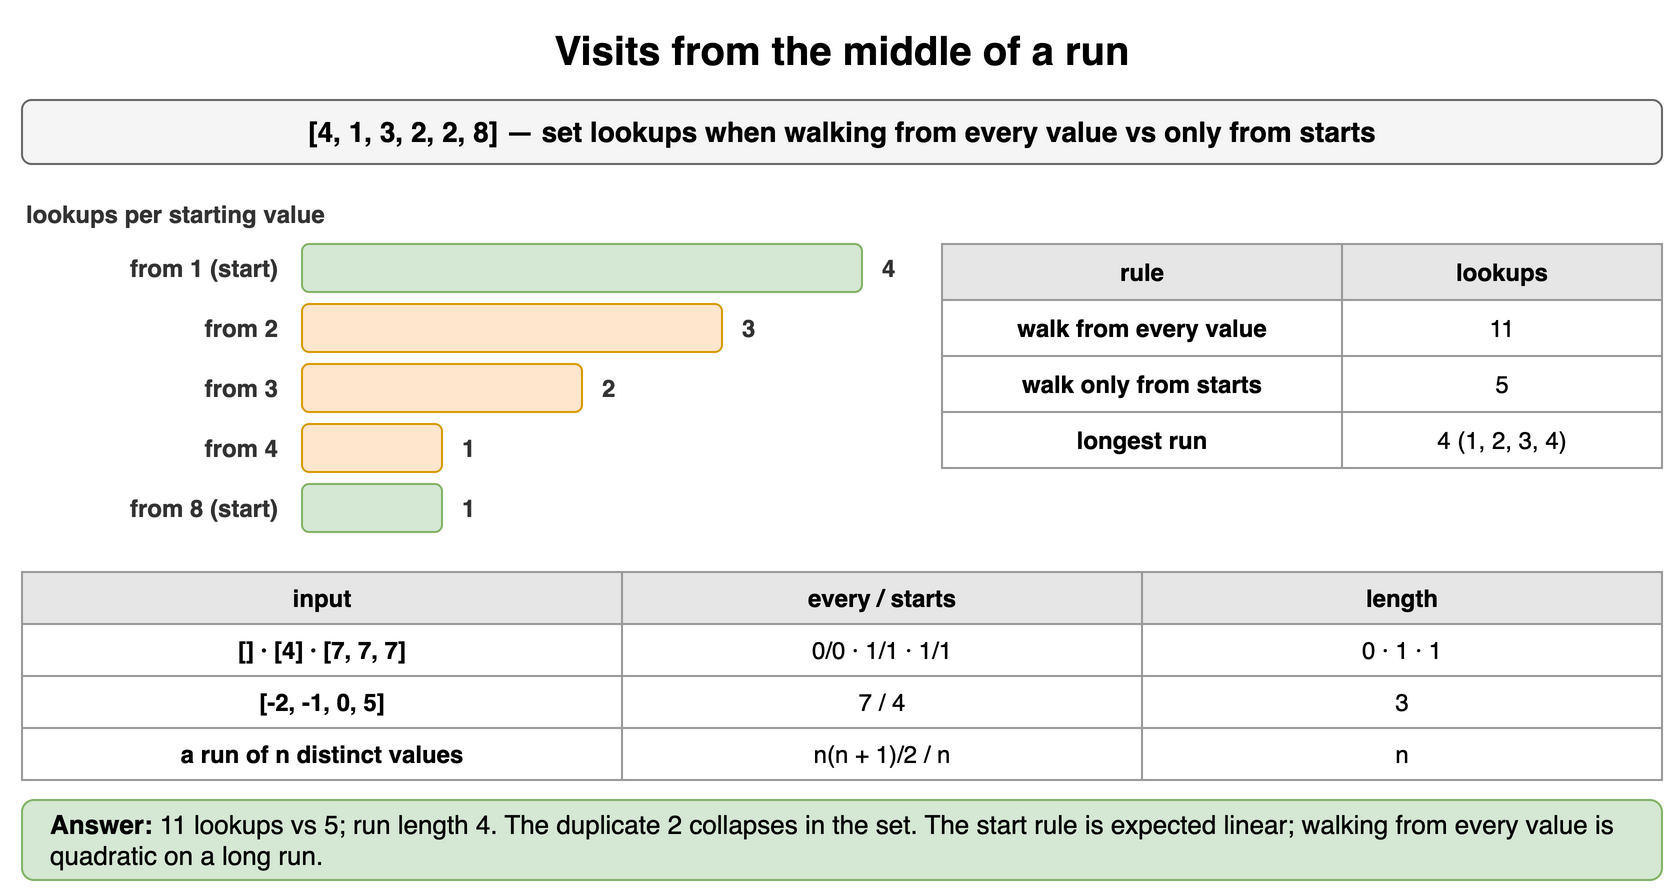

The diagram above was exported from draw.io. Its source (the exported page's mxGraphModel, read from the mxfile embedded in the PNG):
<mxGraphModel dx="900" dy="454" grid="1" gridSize="10" guides="1" tooltips="1" connect="1" arrows="1" fold="1" page="1" pageScale="1" pageWidth="900" pageHeight="454" math="0" shadow="0">
  <root>
    <mxCell id="0" />
    <mxCell id="1" parent="0" />
    <mxCell id="n91" value="Visits from the middle of a run" style="text;html=1;align=center;verticalAlign=middle;whiteSpace=wrap;fontSize=20;fontStyle=1;" vertex="1" parent="1">
      <mxGeometry x="40" y="10" width="820" height="30" as="geometry" />
    </mxCell>
    <mxCell id="n92" value="[4, 1, 3, 2, 2, 8] — set lookups when walking from every value vs only from starts" style="rounded=1;whiteSpace=wrap;html=1;fillColor=#f5f5f5;strokeColor=#666666;fontStyle=1;fontSize=14;" vertex="1" parent="1">
      <mxGeometry x="40" y="50" width="820" height="32" as="geometry" />
    </mxCell>
    <mxCell id="n93" value="lookups per starting value" style="text;html=1;whiteSpace=wrap;fontSize=11;align=left;verticalAlign=middle;fontSize=12;fontColor=#333333;fontStyle=1;" vertex="1" parent="1">
      <mxGeometry x="40" y="98" width="400" height="18" as="geometry" />
    </mxCell>
    <mxCell id="n94" value="from 1 (start)" style="text;html=1;whiteSpace=wrap;fontSize=11;align=right;verticalAlign=middle;fontSize=12;fontColor=#333333;fontStyle=1;" vertex="1" parent="1">
      <mxGeometry x="40" y="122" width="130" height="24" as="geometry" />
    </mxCell>
    <mxCell id="n95" value="" style="rounded=1;whiteSpace=wrap;html=1;fillColor=#d5e8d4;strokeColor=#82b366;fontSize=11;align=center;fontStyle=1;" vertex="1" parent="1">
      <mxGeometry x="180" y="122" width="280.0" height="24" as="geometry" />
    </mxCell>
    <mxCell id="n96" value="4" style="text;html=1;whiteSpace=wrap;fontSize=11;align=left;verticalAlign=middle;fontSize=12;fontColor=#333333;fontStyle=1;" vertex="1" parent="1">
      <mxGeometry x="468.0" y="122" width="320" height="24" as="geometry" />
    </mxCell>
    <mxCell id="n97" value="from 2" style="text;html=1;whiteSpace=wrap;fontSize=11;align=right;verticalAlign=middle;fontSize=12;fontColor=#333333;fontStyle=1;" vertex="1" parent="1">
      <mxGeometry x="40" y="152" width="130" height="24" as="geometry" />
    </mxCell>
    <mxCell id="n98" value="" style="rounded=1;whiteSpace=wrap;html=1;fillColor=#ffe6cc;strokeColor=#d79b00;fontSize=11;align=center;fontStyle=1;" vertex="1" parent="1">
      <mxGeometry x="180" y="152" width="210.0" height="24" as="geometry" />
    </mxCell>
    <mxCell id="n99" value="3" style="text;html=1;whiteSpace=wrap;fontSize=11;align=left;verticalAlign=middle;fontSize=12;fontColor=#333333;fontStyle=1;" vertex="1" parent="1">
      <mxGeometry x="398.0" y="152" width="320" height="24" as="geometry" />
    </mxCell>
    <mxCell id="n910" value="from 3" style="text;html=1;whiteSpace=wrap;fontSize=11;align=right;verticalAlign=middle;fontSize=12;fontColor=#333333;fontStyle=1;" vertex="1" parent="1">
      <mxGeometry x="40" y="182" width="130" height="24" as="geometry" />
    </mxCell>
    <mxCell id="n911" value="" style="rounded=1;whiteSpace=wrap;html=1;fillColor=#ffe6cc;strokeColor=#d79b00;fontSize=11;align=center;fontStyle=1;" vertex="1" parent="1">
      <mxGeometry x="180" y="182" width="140.0" height="24" as="geometry" />
    </mxCell>
    <mxCell id="n912" value="2" style="text;html=1;whiteSpace=wrap;fontSize=11;align=left;verticalAlign=middle;fontSize=12;fontColor=#333333;fontStyle=1;" vertex="1" parent="1">
      <mxGeometry x="328.0" y="182" width="320" height="24" as="geometry" />
    </mxCell>
    <mxCell id="n913" value="from 4" style="text;html=1;whiteSpace=wrap;fontSize=11;align=right;verticalAlign=middle;fontSize=12;fontColor=#333333;fontStyle=1;" vertex="1" parent="1">
      <mxGeometry x="40" y="212" width="130" height="24" as="geometry" />
    </mxCell>
    <mxCell id="n914" value="" style="rounded=1;whiteSpace=wrap;html=1;fillColor=#ffe6cc;strokeColor=#d79b00;fontSize=11;align=center;fontStyle=1;" vertex="1" parent="1">
      <mxGeometry x="180" y="212" width="70.0" height="24" as="geometry" />
    </mxCell>
    <mxCell id="n915" value="1" style="text;html=1;whiteSpace=wrap;fontSize=11;align=left;verticalAlign=middle;fontSize=12;fontColor=#333333;fontStyle=1;" vertex="1" parent="1">
      <mxGeometry x="258.0" y="212" width="320" height="24" as="geometry" />
    </mxCell>
    <mxCell id="n916" value="from 8 (start)" style="text;html=1;whiteSpace=wrap;fontSize=11;align=right;verticalAlign=middle;fontSize=12;fontColor=#333333;fontStyle=1;" vertex="1" parent="1">
      <mxGeometry x="40" y="242" width="130" height="24" as="geometry" />
    </mxCell>
    <mxCell id="n917" value="" style="rounded=1;whiteSpace=wrap;html=1;fillColor=#d5e8d4;strokeColor=#82b366;fontSize=11;align=center;fontStyle=1;" vertex="1" parent="1">
      <mxGeometry x="180" y="242" width="70.0" height="24" as="geometry" />
    </mxCell>
    <mxCell id="n918" value="1" style="text;html=1;whiteSpace=wrap;fontSize=11;align=left;verticalAlign=middle;fontSize=12;fontColor=#333333;fontStyle=1;" vertex="1" parent="1">
      <mxGeometry x="258.0" y="242" width="320" height="24" as="geometry" />
    </mxCell>
    <mxCell id="n919" value="rule" style="whiteSpace=wrap;html=1;fillColor=#e6e6e6;strokeColor=#999999;fontStyle=1;fontSize=12;" vertex="1" parent="1">
      <mxGeometry x="500" y="122" width="200" height="28" as="geometry" />
    </mxCell>
    <mxCell id="n920" value="lookups" style="whiteSpace=wrap;html=1;fillColor=#e6e6e6;strokeColor=#999999;fontStyle=1;fontSize=12;" vertex="1" parent="1">
      <mxGeometry x="700" y="122" width="160" height="28" as="geometry" />
    </mxCell>
    <mxCell id="n921" value="walk from every value" style="whiteSpace=wrap;html=1;strokeColor=#999999;fontSize=12;fillColor=#ffffff;fontStyle=1;" vertex="1" parent="1">
      <mxGeometry x="500" y="150" width="200" height="28" as="geometry" />
    </mxCell>
    <mxCell id="n922" value="11" style="whiteSpace=wrap;html=1;strokeColor=#999999;fontSize=12;fillColor=#ffffff;" vertex="1" parent="1">
      <mxGeometry x="700" y="150" width="160" height="28" as="geometry" />
    </mxCell>
    <mxCell id="n923" value="walk only from starts" style="whiteSpace=wrap;html=1;strokeColor=#999999;fontSize=12;fillColor=#ffffff;fontStyle=1;" vertex="1" parent="1">
      <mxGeometry x="500" y="178" width="200" height="28" as="geometry" />
    </mxCell>
    <mxCell id="n924" value="5" style="whiteSpace=wrap;html=1;strokeColor=#999999;fontSize=12;fillColor=#ffffff;" vertex="1" parent="1">
      <mxGeometry x="700" y="178" width="160" height="28" as="geometry" />
    </mxCell>
    <mxCell id="n925" value="longest run" style="whiteSpace=wrap;html=1;strokeColor=#999999;fontSize=12;fillColor=#ffffff;fontStyle=1;" vertex="1" parent="1">
      <mxGeometry x="500" y="206" width="200" height="28" as="geometry" />
    </mxCell>
    <mxCell id="n926" value="4 (1, 2, 3, 4)" style="whiteSpace=wrap;html=1;strokeColor=#999999;fontSize=12;fillColor=#ffffff;" vertex="1" parent="1">
      <mxGeometry x="700" y="206" width="160" height="28" as="geometry" />
    </mxCell>
    <mxCell id="n927" value="input" style="whiteSpace=wrap;html=1;fillColor=#e6e6e6;strokeColor=#999999;fontStyle=1;fontSize=12;" vertex="1" parent="1">
      <mxGeometry x="40" y="286" width="300" height="26" as="geometry" />
    </mxCell>
    <mxCell id="n928" value="every / starts" style="whiteSpace=wrap;html=1;fillColor=#e6e6e6;strokeColor=#999999;fontStyle=1;fontSize=12;" vertex="1" parent="1">
      <mxGeometry x="340" y="286" width="260" height="26" as="geometry" />
    </mxCell>
    <mxCell id="n929" value="length" style="whiteSpace=wrap;html=1;fillColor=#e6e6e6;strokeColor=#999999;fontStyle=1;fontSize=12;" vertex="1" parent="1">
      <mxGeometry x="600" y="286" width="260" height="26" as="geometry" />
    </mxCell>
    <mxCell id="n930" value="[] · [4] · [7, 7, 7]" style="whiteSpace=wrap;html=1;strokeColor=#999999;fontSize=12;fillColor=#ffffff;fontStyle=1;" vertex="1" parent="1">
      <mxGeometry x="40" y="312" width="300" height="26" as="geometry" />
    </mxCell>
    <mxCell id="n931" value="0/0 · 1/1 · 1/1" style="whiteSpace=wrap;html=1;strokeColor=#999999;fontSize=12;fillColor=#ffffff;" vertex="1" parent="1">
      <mxGeometry x="340" y="312" width="260" height="26" as="geometry" />
    </mxCell>
    <mxCell id="n932" value="0 · 1 · 1" style="whiteSpace=wrap;html=1;strokeColor=#999999;fontSize=12;fillColor=#ffffff;" vertex="1" parent="1">
      <mxGeometry x="600" y="312" width="260" height="26" as="geometry" />
    </mxCell>
    <mxCell id="n933" value="[-2, -1, 0, 5]" style="whiteSpace=wrap;html=1;strokeColor=#999999;fontSize=12;fillColor=#ffffff;fontStyle=1;" vertex="1" parent="1">
      <mxGeometry x="40" y="338" width="300" height="26" as="geometry" />
    </mxCell>
    <mxCell id="n934" value="7 / 4" style="whiteSpace=wrap;html=1;strokeColor=#999999;fontSize=12;fillColor=#ffffff;" vertex="1" parent="1">
      <mxGeometry x="340" y="338" width="260" height="26" as="geometry" />
    </mxCell>
    <mxCell id="n935" value="3" style="whiteSpace=wrap;html=1;strokeColor=#999999;fontSize=12;fillColor=#ffffff;" vertex="1" parent="1">
      <mxGeometry x="600" y="338" width="260" height="26" as="geometry" />
    </mxCell>
    <mxCell id="n936" value="a run of n distinct values" style="whiteSpace=wrap;html=1;strokeColor=#999999;fontSize=12;fillColor=#ffffff;fontStyle=1;" vertex="1" parent="1">
      <mxGeometry x="40" y="364" width="300" height="26" as="geometry" />
    </mxCell>
    <mxCell id="n937" value="n(n + 1)/2 / n" style="whiteSpace=wrap;html=1;strokeColor=#999999;fontSize=12;fillColor=#ffffff;" vertex="1" parent="1">
      <mxGeometry x="340" y="364" width="260" height="26" as="geometry" />
    </mxCell>
    <mxCell id="n938" value="n" style="whiteSpace=wrap;html=1;strokeColor=#999999;fontSize=12;fillColor=#ffffff;" vertex="1" parent="1">
      <mxGeometry x="600" y="364" width="260" height="26" as="geometry" />
    </mxCell>
    <mxCell id="n939" value="&lt;b&gt;Answer:&lt;/b&gt; 11 lookups vs 5; run length 4. The duplicate 2 collapses in the set. The start rule is expected linear; walking from every value is quadratic on a long run." style="rounded=1;whiteSpace=wrap;html=1;fillColor=#d5e8d4;strokeColor=#82b366;fontSize=13;align=left;spacingLeft=12;" vertex="1" parent="1">
      <mxGeometry x="40" y="400" width="820" height="40" as="geometry" />
    </mxCell>
  </root>
</mxGraphModel>